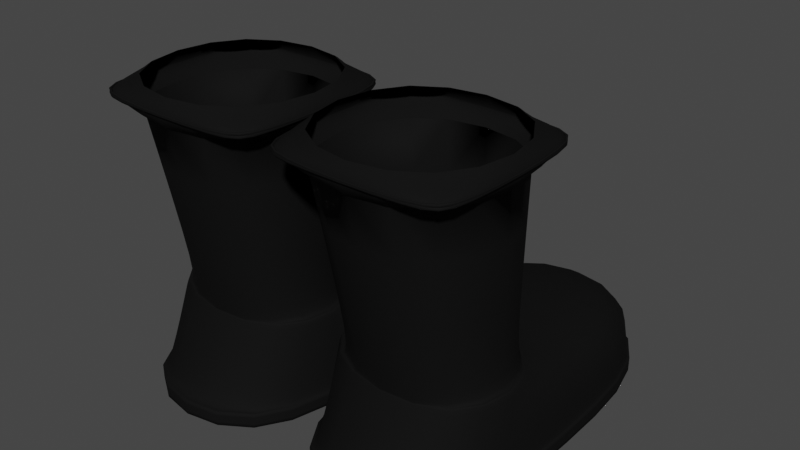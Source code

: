 # Source: shoes.blend  (saved by Blender 3.6.13; exported with 4.5.12 LTS)
import bpy
from mathutils import Matrix  # noqa: F401  (used for matrix-valued properties, if any)

bpy.ops.wm.read_factory_settings(use_empty=True)
scene = bpy.context.scene
scene.name = 'Scene'

# ---- collections
col_collection = bpy.data.collections.new('Collection'); scene.collection.children.link(col_collection)

# ---- materials (node trees are filled in below, after node groups)
mat_material_001 = bpy.data.materials.new('Material.001')
mat_material_001.use_transparent_shadow = False

# ---- material node trees
mat_material_001.use_nodes = True; mat_material_001.node_tree.nodes.clear()
_N = mat_material_001.node_tree.nodes; _L = mat_material_001.node_tree.links
n0 = _N.new('ShaderNodeBsdfPrincipled'); n0.name = 'Principled BSDF'; n0.location = (10, 300)
n0.distribution = 'GGX'
n0.subsurface_method = 'RANDOM_WALK_SKIN'
n0.inputs[0].default_value = (0.005819, 0.005819, 0.005819, 1.0)
n0.inputs[2].default_value = 0.8142
n0.inputs[3].default_value = 1.45
n0.inputs[13].default_value = 0.071
n0.inputs[27].default_value = (0.0, 0.0, 0.0, 1.0)
n0.inputs[28].default_value = 1.0
n1 = _N.new('ShaderNodeOutputMaterial'); n1.name = 'Material Output'; n1.location = (300, 300)
_L.new(n0.outputs[0], n1.inputs[0])
n1.is_active_output = True

# ---- world
world_world = bpy.data.worlds.new('World'); scene.world = world_world
world_world.use_nodes = True; world_world.node_tree.nodes.clear()
_N = world_world.node_tree.nodes; _L = world_world.node_tree.links
n0 = _N.new('ShaderNodeOutputWorld'); n0.name = 'World Output'; n0.location = (300, 300)
n1 = _N.new('ShaderNodeBackground'); n1.name = 'Background'; n1.location = (10, 300)
n1.inputs[0].default_value = (0.05088, 0.05088, 0.05088, 1.0)
_L.new(n1.outputs[0], n0.inputs[0])
n0.is_active_output = True
world_world.color = (0.05088, 0.05088, 0.05088)
world_world.use_sun_shadow = False
world_world.sun_shadow_jitter_overblur = 0.0

# ---- meshes
me_cube_001 = bpy.data.meshes.new('Cube.001')
me_cube_001.from_pydata([(-1.002, -0.926, -0.8616), (-1.002, -1.387, 1.138), (-1.002, 0.4461, -0.8616), (-1.002, 0.6126, 1.138), (0.9975, -1.093, -0.8616), (0.9975, -1.387, 1.138), (0.9975, 0.6126, -0.8616), (0.9975, 0.6126, 1.138), (-1.002, 0.6126, -1.862), (-1.002, -1.387, -1.862), (0.9975, 0.6126, -1.862), (0.9975, -1.387, -1.862), (0.9975, 2.613, -0.8616), (-1.002, 2.613, -0.8616), (0.9975, 2.613, -1.862), (-1.002, 2.613, -1.862), (-1.002, 0.6126, -1.712), (-1.002, -1.387, -1.712), (0.9975, -1.387, -1.712), (0.9975, 0.6126, -1.712), (-1.002, 2.613, -1.712), (0.9975, 2.613, -1.712), (-1.051, 0.6126, -1.862), (-1.006, -1.509, -1.862), (1.001, -1.509, -1.862), (1.046, 0.6126, -1.862), (-1.051, 0.6126, -1.712), (1.001, -1.509, -1.712), (1.001, 2.734, -1.862), (-1.006, 2.734, -1.862), (-1.006, 2.734, -1.712), (-1.006, -1.509, -1.712), (1.046, 0.6126, -1.712), (1.001, 2.734, -1.712), (-1.002, 0.4461, -0.8616), (-1.002, -0.926, -0.8616), (-1.002, -1.387, 1.138), (-1.002, 0.6126, 1.138), (0.9975, 0.6126, -0.8616), (0.9975, 0.6126, 1.138), (0.9975, -1.093, -0.8616), (0.9975, -1.387, 1.138), (-1.002, -1.387, 1.138), (-1.002, 0.6126, 1.138), (0.9975, 0.6126, 1.138), (0.9975, -1.387, 1.138), (-0.7595, 0.4461, -0.8616), (-0.7595, -0.926, -0.8616), (0.8559, 0.6126, -0.8616), (0.8559, -1.093, -0.8616), (-1.002, 0.6126, 1.138), (0.9975, 0.6126, 1.138), (0.9975, -1.387, 1.138), (-1.002, -1.387, 1.138), (-1.002, 0.6126, 1.442), (0.9975, 0.6126, 1.442), (0.9975, -1.387, 1.442), (-1.002, -1.387, 1.442), (-1.002, -1.143, 1.383), (-0.7578, -1.387, 1.383), (-1.002, -1.387, 1.138), (-1.002, 0.6126, 1.138), (-0.7578, 0.6126, 1.383), (-1.002, 0.3679, 1.383), (0.7528, 0.6126, 1.383), (0.9975, 0.6126, 1.138), (0.9975, 0.3679, 1.383), (0.9975, -1.143, 1.383), (0.9975, -1.387, 1.138), (0.7528, -1.387, 1.383), (-1.002, -1.143, 1.197), (-1.002, -1.387, 1.442), (-0.7578, -1.387, 1.197), (-1.002, 0.3679, 1.197), (-0.7578, 0.6126, 1.197), (-1.002, 0.6126, 1.442), (0.7528, 0.6126, 1.197), (0.9975, 0.3679, 1.197), (0.9975, 0.6126, 1.442), (0.9975, -1.143, 1.197), (0.7528, -1.387, 1.197), (0.9975, -1.387, 1.442)], [], [(47, 42, 37, 46), (46, 37, 39, 48), (48, 39, 41, 49), (49, 41, 42, 47), (14, 15, 29, 28), (8, 10, 11, 9), (19, 18, 27, 32), (11, 10, 25, 24), (16, 34, 13, 20), (21, 19, 32, 33), (18, 17, 31, 27), (34, 38, 12, 13), (10, 8, 15, 14), (38, 19, 21, 12), (13, 12, 21, 20), (10, 14, 28, 25), (40, 35, 17, 18), (38, 40, 18, 19), (35, 34, 16, 17), (31, 26, 22, 23), (32, 27, 24, 25), (27, 31, 23, 24), (30, 33, 28, 29), (32, 25, 28, 33), (22, 26, 30, 29), (20, 21, 33, 30), (15, 8, 22, 29), (9, 11, 24, 23), (17, 16, 26, 31), (8, 9, 23, 22), (16, 20, 30, 26), (0, 2, 34, 35), (43, 36, 1, 3), (2, 6, 38, 34), (44, 43, 3, 7), (6, 4, 40, 38), (45, 44, 7, 5), (4, 0, 35, 40), (36, 45, 5, 1), (37, 42, 36, 43), (39, 37, 43, 44), (41, 39, 44, 45), (42, 41, 45, 36), (47, 46, 2, 0), (46, 48, 6, 2), (48, 49, 4, 6), (49, 47, 0, 4), (39, 41, 52, 51), (42, 37, 50, 53), (41, 42, 53, 52), (37, 39, 51, 50), (56, 55, 78, 81), (50, 51, 65, 61), (55, 54, 75, 78), (66, 67, 79, 77), (51, 52, 68, 65), (54, 57, 71, 75), (52, 53, 60, 68), (53, 50, 61, 60), (69, 59, 72, 80), (62, 64, 76, 74), (57, 56, 81, 71), (58, 59, 60), (61, 62, 63), (64, 65, 66), (67, 68, 69), (70, 71, 72), (73, 74, 75), (76, 77, 78), (79, 80, 81), (60, 61, 63, 58), (61, 65, 64, 62), (65, 68, 67, 66), (68, 60, 59, 69), (70, 73, 75, 71), (74, 76, 78, 75), (77, 79, 81, 78), (80, 72, 71, 81), (73, 63, 62, 74), (66, 77, 76, 64), (69, 80, 79, 67), (72, 59, 58, 70), (58, 63, 73, 70)])
me_cube_001.polygons.foreach_set('use_smooth', [True] * 83)
_k = {(16, 20): 1.0, (22, 23): 1.0, (24, 25): 1.0, (23, 24): 1.0, (28, 29): 1.0, (22, 29): 1.0, (25, 28): 1.0, (32, 33): 1.0, (30, 33): 1.0, (27, 31): 1.0, (27, 32): 1.0, (26, 31): 1.0}
me_cube_001.attributes.new('crease_edge', 'FLOAT', 'EDGE').data.foreach_set('value', [_k.get((min(e.vertices), max(e.vertices)), 0.0) for e in me_cube_001.edges])
_uv = me_cube_001.uv_layers.new(name='UVMap')
_uv.uv.foreach_set('vector', [0.375, 0.0, 0.625, 0.0, 0.625, 0.25, 0.375, 0.25, 0.375, 0.25, 0.625, 0.25, 0.625, 0.5, 0.375, 0.5, 0.375, 0.5, 0.625, 0.5, 0.625, 0.75, 0.375, 0.75, 0.375, 0.75, 0.625, 0.75, 0.625, 1.0, 0.375, 1.0, 0.375, 0.5, 0.125, 0.5, 0.125, 0.5, 0.375, 0.5, 0.125, 0.5, 0.375, 0.5, 0.375, 0.75, 0.125, 0.75, 0.375, 0.5, 0.375, 0.75, 0.375, 0.75, 0.375, 0.5, 0.375, 0.75, 0.375, 0.5, 0.375, 0.5, 0.375, 0.75, 0.375, 0.25, 0.375, 0.25, 0.375, 0.25, 0.375, 0.25, 0.375, 0.5, 0.375, 0.5, 0.375, 0.5, 0.375, 0.5, 0.375, 0.75, 0.375, 1.0, 0.375, 1.0, 0.375, 0.75, 0.375, 0.25, 0.375, 0.5, 0.375, 0.5, 0.375, 0.25, 0.375, 0.5, 0.125, 0.5, 0.125, 0.5, 0.375, 0.5, 0.375, 0.5, 0.375, 0.5, 0.375, 0.5, 0.375, 0.5, 0.375, 0.25, 0.375, 0.5, 0.375, 0.5, 0.375, 0.25, 0.375, 0.5, 0.375, 0.5, 0.375, 0.5, 0.375, 0.5, 0.375, 0.75, 0.375, 1.0, 0.375, 1.0, 0.375, 0.75, 0.375, 0.5, 0.375, 0.75, 0.375, 0.75, 0.375, 0.5, 0.375, 0.0, 0.375, 0.25, 0.375, 0.25, 0.375, 0.0, 0.375, 0.0, 0.375, 0.25, 0.375, 0.25, 0.375, 0.0, 0.375, 0.5, 0.375, 0.75, 0.375, 0.75, 0.375, 0.5, 0.375, 0.75, 0.375, 1.0, 0.375, 1.0, 0.375, 0.75, 0.375, 0.25, 0.375, 0.5, 0.375, 0.5, 0.375, 0.25, 0.375, 0.5, 0.375, 0.5, 0.375, 0.5, 0.375, 0.5, 0.375, 0.25, 0.375, 0.25, 0.375, 0.25, 0.375, 0.25, 0.375, 0.25, 0.375, 0.5, 0.375, 0.5, 0.375, 0.25, 0.125, 0.5, 0.125, 0.5, 0.125, 0.5, 0.125, 0.5, 0.125, 0.75, 0.375, 0.75, 0.375, 0.75, 0.125, 0.75, 0.375, 0.0, 0.375, 0.25, 0.375, 0.25, 0.375, 0.0, 0.125, 0.5, 0.125, 0.75, 0.125, 0.75, 0.125, 0.5, 0.375, 0.25, 0.375, 0.25, 0.375, 0.25, 0.375, 0.25, 0.375, 0.0, 0.375, 0.25, 0.375, 0.25, 0.375, 0.0, 0.625, 0.25, 0.625, 0.0, 0.625, 0.0, 0.625, 0.25, 0.375, 0.25, 0.375, 0.5, 0.375, 0.5, 0.375, 0.25, 0.625, 0.5, 0.625, 0.25, 0.625, 0.25, 0.625, 0.5, 0.375, 0.5, 0.375, 0.75, 0.375, 0.75, 0.375, 0.5, 0.625, 0.75, 0.625, 0.5, 0.625, 0.5, 0.625, 0.75, 0.375, 0.75, 0.375, 1.0, 0.375, 1.0, 0.375, 0.75, 0.625, 1.0, 0.625, 0.75, 0.625, 0.75, 0.625, 1.0, 0.625, 0.25, 0.625, 0.0, 0.625, 0.0, 0.625, 0.25, 0.625, 0.5, 0.625, 0.25, 0.625, 0.25, 0.625, 0.5, 0.625, 0.75, 0.625, 0.5, 0.625, 0.5, 0.625, 0.75, 0.625, 1.0, 0.625, 0.75, 0.625, 0.75, 0.625, 1.0, 0.375, 0.0, 0.375, 0.25, 0.375, 0.25, 0.375, 0.0, 0.375, 0.25, 0.375, 0.5, 0.375, 0.5, 0.375, 0.25, 0.375, 0.5, 0.375, 0.75, 0.375, 0.75, 0.375, 0.5, 0.375, 0.75, 0.375, 1.0, 0.375, 1.0, 0.375, 0.75, 0.625, 0.5, 0.625, 0.75, 0.625, 0.75, 0.625, 0.5, 0.625, 0.0, 0.625, 0.25, 0.625, 0.25, 0.625, 0.0, 0.625, 0.75, 0.625, 1.0, 0.625, 1.0, 0.625, 0.75, 0.625, 0.25, 0.625, 0.5, 0.625, 0.5, 0.625, 0.25, 0.0, 0.0, 0.0, 0.0, 0.0, 0.0, 0.0, 0.0, 0.625, 0.25, 0.625, 0.5, 0.625, 0.5, 0.625, 0.25, 0.0, 0.0, 0.0, 0.0, 0.0, 0.0, 0.0, 0.0, 0.625, 0.5306, 0.625, 0.7194, 0.625, 0.7194, 0.625, 0.5306, 0.625, 0.5, 0.625, 0.75, 0.625, 0.75, 0.625, 0.5, 0.0, 0.0, 0.0, 0.0, 0.0, 0.0, 0.0, 0.0, 0.625, 0.75, 0.625, 1.0, 0.625, 1.0, 0.625, 0.75, 0.625, 0.0, 0.625, 0.25, 0.625, 0.25, 0.625, 0.0, 0.625, 0.7806, 0.625, 0.9694, 0.625, 0.9694, 0.625, 0.7806, 0.625, 0.2806, 0.625, 0.4694, 0.625, 0.4694, 0.625, 0.2806, 0.0, 0.0, 0.0, 0.0, 0.0, 0.0, 0.0, 0.0, 0.625, 0.03059, 0.625, 0.0, 0.625, 0.0, 0.625, 0.25, 0.625, 0.2806, 0.625, 0.2194, 0.625, 0.4694, 0.625, 0.5, 0.625, 0.5306, 0.625, 0.7194, 0.625, 0.75, 0.625, 0.7806, 0.625, 0.03059, 0.625, 0.0, 0.625, 0.0, 0.625, 0.2194, 0.625, 0.25, 0.625, 0.25, 0.625, 0.4694, 0.625, 0.5, 0.625, 0.5, 0.625, 0.75, 0.625, 0.7806, 0.625, 0.75, 0.625, 0.0, 0.625, 0.25, 0.625, 0.2194, 0.625, 0.03059, 0.625, 0.25, 0.625, 0.5, 0.625, 0.4694, 0.625, 0.2806, 0.625, 0.5, 0.625, 0.75, 0.625, 0.7194, 0.625, 0.5306, 0.625, 0.75, 0.625, 1.0, 0.625, 0.9694, 0.625, 0.7806, 0.0, 0.0, 0.0, 0.0, 0.0, 0.0, 0.0, 0.0, 0.0, 0.0, 0.0, 0.0, 0.0, 0.0, 0.0, 0.0, 0.0, 0.0, 0.0, 0.0, 0.0, 0.0, 0.0, 0.0, 0.0, 0.0, 0.0, 0.0, 0.0, 0.0, 0.0, 0.0, 0.625, 0.2194, 0.625, 0.2194, 0.625, 0.2806, 0.625, 0.2806, 0.625, 0.5306, 0.625, 0.5306, 0.625, 0.4694, 0.625, 0.4694, 0.625, 0.7806, 0.625, 0.7806, 0.625, 0.7194, 0.625, 0.7194, 0.625, 0.0, 0.625, 0.0, 0.625, 0.03059, 0.625, 0.03059, 0.625, 0.03059, 0.625, 0.2194, 0.625, 0.2194, 0.625, 0.03059])
me_cube_001.materials.append(mat_material_001)
me_cube_001.update()
me_cube_001.normals_split_custom_set([tuple(v) for v in zip(*[iter([-0.3892, -0.3423, 0.8552, -0.685, -0.697, -0.2119, -0.7249, 0.6795, -0.1133, -0.3465, 0.3385, 0.8748, -0.3465, 0.3385, 0.8748, -0.7249, 0.6795, -0.1133, 0.7049, 0.7045, -0.08237, 0.3012, 0.3308, 0.8944, 0.3012, 0.3308, 0.8944, 0.7049, 0.7045, -0.08237, 0.6647, -0.7234, -0.187, 0.3431, -0.3403, 0.8755, 0.3431, -0.3403, 0.8755, 0.6647, -0.7234, -0.187, -0.685, -0.697, -0.2119, -0.3892, -0.3423, 0.8552, -0.2669, 0.9153, 0.3016, -0.9228, 0.2397, 0.3016, 0.7583, -0.3992, 0.5154, -0.3334, -0.6358, 0.6962, -0.8881, 0.0, 0.4596, 0.0, 0.8881, 0.4596, 0.0, 0.0, -1.0, 0.0, 0.0, -1.0, -0.4161, 0.8086, -0.4161, 0.2079, -0.2532, 0.9448, 0.5706, -0.5829, 0.5785, 0.4718, 0.0, -0.8817, 0.0, 0.0, -1.0, 0.0, 0.8881, 0.4596, -0.2028, 0.9542, 0.2201, 0.5706, -0.5829, -0.5785, -0.1369, 0.2162, -0.9667, -0.5604, 0.06258, 0.8258, -0.5805, 0.5397, 0.6097, -0.1105, 0.4058, -0.9072, -0.5115, -0.8068, -0.2957, -0.4161, 0.8086, -0.4161, 0.4718, 0.0, -0.8817, -0.9586, 0.09922, 0.2671, 0.2079, -0.2532, 0.9448, -0.2004, -0.2537, 0.9463, -0.5706, -0.5829, 0.5785, 0.5706, -0.5829, 0.5785, -0.5604, 0.06258, 0.8258, 0.5469, 0.06276, 0.8348, 0.5805, 0.5397, 0.6097, -0.5805, 0.5397, 0.6097, 0.0, 0.8881, 0.4596, -0.8881, 0.0, 0.4596, -0.9228, 0.2397, 0.3016, -0.2669, 0.9153, 0.3016, 0.5469, 0.06276, 0.8348, -0.4161, 0.8086, -0.4161, -0.5115, -0.8068, -0.2957, 0.5805, 0.5397, 0.6097, -0.5805, 0.5397, 0.6097, 0.5805, 0.5397, 0.6097, -0.5115, -0.8068, -0.2957, -0.1105, 0.4058, -0.9072, 0.0, 0.8881, 0.4596, -0.2669, 0.9153, 0.3016, -0.3334, -0.6358, 0.6962, -0.2028, 0.9542, 0.2201, 0.4134, -0.3271, 0.8498, -0.468, -0.3077, 0.8284, -0.2004, -0.2537, 0.9463, 0.2079, -0.2532, 0.9448, 0.5469, 0.06276, 0.8348, 0.4134, -0.3271, 0.8498, 0.2079, -0.2532, 0.9448, -0.4161, 0.8086, -0.4161, -0.468, -0.3077, 0.8284, -0.5604, 0.06258, 0.8258, -0.1369, 0.2162, -0.9667, -0.2004, -0.2537, 0.9463, -0.5706, -0.5829, 0.5785, 0.8753, 0.0, 0.4835, 0.2028, 0.9542, 0.2201, -0.5706, -0.5829, -0.5785, 0.4718, 0.0, -0.8817, 0.5706, -0.5829, 0.5785, 0.5706, -0.5829, -0.5785, -0.2028, 0.9542, 0.2201, 0.5706, -0.5829, 0.5785, -0.5706, -0.5829, 0.5785, -0.5706, -0.5829, -0.5785, 0.5706, -0.5829, -0.5785, -0.5829, -0.5767, -0.5724, -0.9586, 0.09922, 0.2671, -0.3334, -0.6358, 0.6962, 0.7583, -0.3992, 0.5154, 0.4718, 0.0, -0.8817, -0.2028, 0.9542, 0.2201, -0.3334, -0.6358, 0.6962, -0.9586, 0.09922, 0.2671, 0.2028, 0.9542, 0.2201, 0.8753, 0.0, 0.4835, -0.5829, -0.5767, -0.5724, 0.7583, -0.3992, 0.5154, -0.1105, 0.4058, -0.9072, -0.5115, -0.8068, -0.2957, -0.9586, 0.09922, 0.2671, -0.5829, -0.5767, -0.5724, -0.9228, 0.2397, 0.3016, -0.8881, 0.0, 0.4596, 0.2028, 0.9542, 0.2201, 0.7583, -0.3992, 0.5154, 0.0, 0.0, -1.0, 0.0, 0.0, -1.0, 0.5706, -0.5829, -0.5785, -0.5706, -0.5829, -0.5785, -0.2004, -0.2537, 0.9463, -0.1369, 0.2162, -0.9667, 0.8753, 0.0, 0.4835, -0.5706, -0.5829, 0.5785, -0.8881, 0.0, 0.4596, 0.0, 0.0, -1.0, -0.5706, -0.5829, -0.5785, 0.2028, 0.9542, 0.2201, -0.1369, 0.2162, -0.9667, -0.1105, 0.4058, -0.9072, -0.5829, -0.5767, -0.5724, 0.8753, 0.0, 0.4835, 0.0, 0.0, 1.0, 0.0, 0.0, 1.0, -0.5604, 0.06258, 0.8258, -0.468, -0.3077, 0.8284, 0.0, 0.0, 1.0, 0.0, 0.0, 1.0, 0.0, 0.0, 1.0, 0.0, 0.0, 1.0, 0.0, 0.0, 1.0, 0.0, 0.0, 1.0, 0.5469, 0.06276, 0.8348, -0.5604, 0.06258, 0.8258, 0.0, 0.0, 1.0, 0.0, 0.0, 1.0, 0.0, 0.0, 1.0, 0.0, 0.0, 1.0, 0.0, 0.0, 1.0, 0.0, 0.0, 1.0, 0.4134, -0.3271, 0.8498, 0.5469, 0.06276, 0.8348, 0.0, 0.0, 1.0, 0.0, 0.0, 1.0, 0.0, 0.0, 1.0, 0.0, 0.0, 1.0, 0.0, 0.0, 1.0, 0.0, 0.0, 1.0, -0.468, -0.3077, 0.8284, 0.4134, -0.3271, 0.8498, 0.0, 0.0, 1.0, 0.0, 0.0, 1.0, 0.0, 0.0, 1.0, 0.0, 0.0, 1.0, 0.0, 0.0, 1.0, 0.0, 0.0, 1.0, 0.0, 0.0, 1.0, 0.0, 0.0, 1.0, 0.0, 0.0, 1.0, 0.0, 0.0, 1.0, 0.0, 0.0, 1.0, 0.0, 0.0, 1.0, 0.0, 0.0, 1.0, 0.0, 0.0, 1.0, 0.0, 0.0, 1.0, 0.0, 0.0, 1.0, 0.0, 0.0, 1.0, 0.0, 0.0, 1.0, 0.0, 0.0, 1.0, 0.0, 0.0, 1.0, -0.3892, -0.3423, 0.8552, -0.3465, 0.3385, 0.8748, 0.0, 0.0, 1.0, 0.0, 0.0, 1.0, -0.3465, 0.3385, 0.8748, 0.3012, 0.3308, 0.8944, 0.0, 0.0, 1.0, 0.0, 0.0, 1.0, 0.3012, 0.3308, 0.8944, 0.3431, -0.3403, 0.8755, 0.0, 0.0, 1.0, 0.0, 0.0, 1.0, 0.3431, -0.3403, 0.8755, -0.3892, -0.3423, 0.8552, 0.0, 0.0, 1.0, 0.0, 0.0, 1.0, 0.0, 0.0, 1.0, 0.0, 0.0, 1.0, 0.0, 0.0, 1.0, 0.0, 0.0, 1.0, 0.0, 0.0, 1.0, 0.0, 0.0, 1.0, 0.0, 0.0, 1.0, 0.0, 0.0, 1.0, 0.0, 0.0, 1.0, 0.0, 0.0, 1.0, 0.0, 0.0, 1.0, 0.0, 0.0, 1.0, 0.0, 0.0, 1.0, 0.0, 0.0, 1.0, 0.0, 0.0, 1.0, 0.0, 0.0, 1.0, 0.0, 0.0, 1.0, 0.0, 0.0, 1.0, -0.3286, -0.3286, 0.8855, -0.3286, 0.3286, 0.8855, 0.0, 0.0, 1.0, 0.0, 0.0, 1.0, -0.4331, -0.4331, 0.7905, 0.4331, -0.4331, 0.7905, 0.0, 0.0, 1.0, 0.0, 0.0, 1.0, 0.3286, -0.3286, 0.8855, -0.3286, -0.3286, 0.8855, -0.3338, 0.6051, -0.7228, -0.3338, -0.6051, -0.7228, -0.3338, -0.6051, 0.7228, -0.3338, 0.6051, 0.7228, 0.0, 0.0, 1.0, 0.0, 0.0, 1.0, -0.4331, 0.4331, 0.7905, -0.4331, -0.4331, 0.7905, 0.0, 0.0, 1.0, 0.0, 0.0, 1.0, 0.3286, 0.3286, 0.8855, 0.3286, -0.3286, 0.8855, 0.0, 0.0, 1.0, 0.0, 0.0, 1.0, 0.4331, 0.4331, 0.7905, -0.4331, 0.4331, 0.7905, 0.0, 0.0, 1.0, 0.0, 0.0, 1.0, 0.4331, -0.4331, 0.7905, 0.4331, 0.4331, 0.7905, 0.6051, 0.3338, -0.7228, -0.6051, 0.3338, -0.7228, -0.6051, 0.3338, 0.7228, 0.6051, 0.3338, 0.7228, -0.6051, -0.3338, -0.7228, 0.6051, -0.3338, -0.7228, 0.6051, -0.3338, 0.7228, -0.6051, -0.3338, 0.7228, 0.0, 0.0, 1.0, 0.0, 0.0, 1.0, -0.3286, 0.3286, 0.8855, 0.3286, 0.3286, 0.8855, 0.3338, -0.6051, -0.7228, -0.6051, 0.3338, -0.7228, 0.4331, 0.4331, 0.7905, 0.4331, -0.4331, 0.7905, -0.6051, -0.3338, -0.7228, 0.3338, 0.6051, -0.7228, 0.6051, -0.3338, -0.7228, -0.4331, -0.4331, 0.7905, -0.3338, 0.6051, -0.7228, -0.3338, -0.6051, -0.7228, -0.4331, 0.4331, 0.7905, 0.6051, 0.3338, -0.7228, 0.3338, -0.6051, 0.7228, 0.3286, 0.3286, 0.8855, -0.6051, 0.3338, 0.7228, 0.3338, 0.6051, 0.7228, -0.6051, -0.3338, 0.7228, 0.3286, -0.3286, 0.8855, 0.6051, -0.3338, 0.7228, -0.3338, 0.6051, 0.7228, -0.3286, -0.3286, 0.8855, -0.3338, -0.6051, 0.7228, 0.6051, 0.3338, 0.7228, -0.3286, 0.3286, 0.8855, 0.4331, 0.4331, 0.7905, 0.4331, -0.4331, 0.7905, 0.3338, 0.6051, -0.7228, 0.3338, -0.6051, -0.7228, 0.4331, -0.4331, 0.7905, -0.4331, -0.4331, 0.7905, 0.6051, -0.3338, -0.7228, -0.6051, -0.3338, -0.7228, -0.4331, -0.4331, 0.7905, -0.4331, 0.4331, 0.7905, -0.3338, -0.6051, -0.7228, -0.3338, 0.6051, -0.7228, -0.4331, 0.4331, 0.7905, 0.4331, 0.4331, 0.7905, -0.6051, 0.3338, -0.7228, 0.6051, 0.3338, -0.7228, 0.3338, -0.6051, 0.7228, 0.3338, 0.6051, 0.7228, 0.3286, -0.3286, 0.8855, 0.3286, 0.3286, 0.8855, -0.6051, -0.3338, 0.7228, 0.6051, -0.3338, 0.7228, -0.3286, -0.3286, 0.8855, 0.3286, -0.3286, 0.8855, -0.3338, 0.6051, 0.7228, -0.3338, -0.6051, 0.7228, -0.3286, 0.3286, 0.8855, -0.3286, -0.3286, 0.8855, 0.6051, 0.3338, 0.7228, -0.6051, 0.3338, 0.7228, 0.3286, 0.3286, 0.8855, -0.3286, 0.3286, 0.8855, 0.3338, 0.6051, 0.7228, 0.3338, 0.6051, -0.7228, -0.6051, -0.3338, -0.7228, -0.6051, -0.3338, 0.7228, -0.3338, 0.6051, -0.7228, -0.3338, 0.6051, 0.7228, 0.6051, -0.3338, 0.7228, 0.6051, -0.3338, -0.7228, 0.6051, 0.3338, -0.7228, 0.6051, 0.3338, 0.7228, -0.3338, -0.6051, 0.7228, -0.3338, -0.6051, -0.7228, -0.6051, 0.3338, 0.7228, -0.6051, 0.3338, -0.7228, 0.3338, -0.6051, -0.7228, 0.3338, -0.6051, 0.7228, 0.3338, -0.6051, -0.7228, 0.3338, 0.6051, -0.7228, 0.3338, 0.6051, 0.7228, 0.3338, -0.6051, 0.7228])] * 3)])
me_cube_002 = bpy.data.meshes.new('Cube.002')
me_cube_002.from_pydata([(-1.002, -0.926, -0.8616), (-1.002, -1.387, 1.138), (-1.002, 0.4461, -0.8616), (-1.002, 0.6126, 1.138), (0.9975, -1.093, -0.8616), (0.9975, -1.387, 1.138), (0.9975, 0.6126, -0.8616), (0.9975, 0.6126, 1.138), (-1.002, 0.6126, -1.862), (-1.002, -1.387, -1.862), (0.9975, 0.6126, -1.862), (0.9975, -1.387, -1.862), (0.9975, 2.613, -0.8616), (-1.002, 2.613, -0.8616), (0.9975, 2.613, -1.862), (-1.002, 2.613, -1.862), (-1.002, 0.6126, -1.712), (-1.002, -1.387, -1.712), (0.9975, -1.387, -1.712), (0.9975, 0.6126, -1.712), (-1.002, 2.613, -1.712), (0.9975, 2.613, -1.712), (-1.051, 0.6126, -1.862), (-1.006, -1.509, -1.862), (1.001, -1.509, -1.862), (1.046, 0.6126, -1.862), (-1.051, 0.6126, -1.712), (1.001, -1.509, -1.712), (1.001, 2.734, -1.862), (-1.006, 2.734, -1.862), (-1.006, 2.734, -1.712), (-1.006, -1.509, -1.712), (1.046, 0.6126, -1.712), (1.001, 2.734, -1.712), (-1.002, 0.4461, -0.8616), (-1.002, -0.926, -0.8616), (-1.002, -1.387, 1.138), (-1.002, 0.6126, 1.138), (0.9975, 0.6126, -0.8616), (0.9975, 0.6126, 1.138), (0.9975, -1.093, -0.8616), (0.9975, -1.387, 1.138), (-1.002, -1.387, 1.138), (-1.002, 0.6126, 1.138), (0.9975, 0.6126, 1.138), (0.9975, -1.387, 1.138), (-0.7595, 0.4461, -0.8616), (-0.7595, -0.926, -0.8616), (0.8559, 0.6126, -0.8616), (0.8559, -1.093, -0.8616), (-1.002, 0.6126, 1.138), (0.9975, 0.6126, 1.138), (0.9975, -1.387, 1.138), (-1.002, -1.387, 1.138), (-1.002, 0.6126, 1.442), (0.9975, 0.6126, 1.442), (0.9975, -1.387, 1.442), (-1.002, -1.387, 1.442), (-1.002, -1.143, 1.383), (-0.7578, -1.387, 1.383), (-1.002, -1.387, 1.138), (-1.002, 0.6126, 1.138), (-0.7578, 0.6126, 1.383), (-1.002, 0.3679, 1.383), (0.7528, 0.6126, 1.383), (0.9975, 0.6126, 1.138), (0.9975, 0.3679, 1.383), (0.9975, -1.143, 1.383), (0.9975, -1.387, 1.138), (0.7528, -1.387, 1.383), (-1.002, -1.143, 1.197), (-1.002, -1.387, 1.442), (-0.7578, -1.387, 1.197), (-1.002, 0.3679, 1.197), (-0.7578, 0.6126, 1.197), (-1.002, 0.6126, 1.442), (0.7528, 0.6126, 1.197), (0.9975, 0.3679, 1.197), (0.9975, 0.6126, 1.442), (0.9975, -1.143, 1.197), (0.7528, -1.387, 1.197), (0.9975, -1.387, 1.442)], [], [(47, 42, 37, 46), (46, 37, 39, 48), (48, 39, 41, 49), (49, 41, 42, 47), (14, 15, 29, 28), (8, 10, 11, 9), (19, 18, 27, 32), (11, 10, 25, 24), (16, 34, 13, 20), (21, 19, 32, 33), (18, 17, 31, 27), (34, 38, 12, 13), (10, 8, 15, 14), (38, 19, 21, 12), (13, 12, 21, 20), (10, 14, 28, 25), (40, 35, 17, 18), (38, 40, 18, 19), (35, 34, 16, 17), (31, 26, 22, 23), (32, 27, 24, 25), (27, 31, 23, 24), (30, 33, 28, 29), (32, 25, 28, 33), (22, 26, 30, 29), (20, 21, 33, 30), (15, 8, 22, 29), (9, 11, 24, 23), (17, 16, 26, 31), (8, 9, 23, 22), (16, 20, 30, 26), (0, 2, 34, 35), (43, 36, 1, 3), (2, 6, 38, 34), (44, 43, 3, 7), (6, 4, 40, 38), (45, 44, 7, 5), (4, 0, 35, 40), (36, 45, 5, 1), (37, 42, 36, 43), (39, 37, 43, 44), (41, 39, 44, 45), (42, 41, 45, 36), (47, 46, 2, 0), (46, 48, 6, 2), (48, 49, 4, 6), (49, 47, 0, 4), (39, 41, 52, 51), (42, 37, 50, 53), (41, 42, 53, 52), (37, 39, 51, 50), (56, 55, 78, 81), (50, 51, 65, 61), (55, 54, 75, 78), (66, 67, 79, 77), (51, 52, 68, 65), (54, 57, 71, 75), (52, 53, 60, 68), (53, 50, 61, 60), (69, 59, 72, 80), (62, 64, 76, 74), (57, 56, 81, 71), (58, 59, 60), (61, 62, 63), (64, 65, 66), (67, 68, 69), (70, 71, 72), (73, 74, 75), (76, 77, 78), (79, 80, 81), (60, 61, 63, 58), (61, 65, 64, 62), (65, 68, 67, 66), (68, 60, 59, 69), (70, 73, 75, 71), (74, 76, 78, 75), (77, 79, 81, 78), (80, 72, 71, 81), (73, 63, 62, 74), (66, 77, 76, 64), (69, 80, 79, 67), (72, 59, 58, 70), (58, 63, 73, 70)])
me_cube_002.polygons.foreach_set('use_smooth', [True] * 83)
_k = {(16, 20): 1.0, (22, 23): 1.0, (24, 25): 1.0, (23, 24): 1.0, (28, 29): 1.0, (22, 29): 1.0, (25, 28): 1.0, (32, 33): 1.0, (30, 33): 1.0, (27, 31): 1.0, (27, 32): 1.0, (26, 31): 1.0}
me_cube_002.attributes.new('crease_edge', 'FLOAT', 'EDGE').data.foreach_set('value', [_k.get((min(e.vertices), max(e.vertices)), 0.0) for e in me_cube_002.edges])
_uv = me_cube_002.uv_layers.new(name='UVMap')
_uv.uv.foreach_set('vector', [0.375, 0.0, 0.625, 0.0, 0.625, 0.25, 0.375, 0.25, 0.375, 0.25, 0.625, 0.25, 0.625, 0.5, 0.375, 0.5, 0.375, 0.5, 0.625, 0.5, 0.625, 0.75, 0.375, 0.75, 0.375, 0.75, 0.625, 0.75, 0.625, 1.0, 0.375, 1.0, 0.375, 0.5, 0.125, 0.5, 0.125, 0.5, 0.375, 0.5, 0.125, 0.5, 0.375, 0.5, 0.375, 0.75, 0.125, 0.75, 0.375, 0.5, 0.375, 0.75, 0.375, 0.75, 0.375, 0.5, 0.375, 0.75, 0.375, 0.5, 0.375, 0.5, 0.375, 0.75, 0.375, 0.25, 0.375, 0.25, 0.375, 0.25, 0.375, 0.25, 0.375, 0.5, 0.375, 0.5, 0.375, 0.5, 0.375, 0.5, 0.375, 0.75, 0.375, 1.0, 0.375, 1.0, 0.375, 0.75, 0.375, 0.25, 0.375, 0.5, 0.375, 0.5, 0.375, 0.25, 0.375, 0.5, 0.125, 0.5, 0.125, 0.5, 0.375, 0.5, 0.375, 0.5, 0.375, 0.5, 0.375, 0.5, 0.375, 0.5, 0.375, 0.25, 0.375, 0.5, 0.375, 0.5, 0.375, 0.25, 0.375, 0.5, 0.375, 0.5, 0.375, 0.5, 0.375, 0.5, 0.375, 0.75, 0.375, 1.0, 0.375, 1.0, 0.375, 0.75, 0.375, 0.5, 0.375, 0.75, 0.375, 0.75, 0.375, 0.5, 0.375, 0.0, 0.375, 0.25, 0.375, 0.25, 0.375, 0.0, 0.375, 0.0, 0.375, 0.25, 0.375, 0.25, 0.375, 0.0, 0.375, 0.5, 0.375, 0.75, 0.375, 0.75, 0.375, 0.5, 0.375, 0.75, 0.375, 1.0, 0.375, 1.0, 0.375, 0.75, 0.375, 0.25, 0.375, 0.5, 0.375, 0.5, 0.375, 0.25, 0.375, 0.5, 0.375, 0.5, 0.375, 0.5, 0.375, 0.5, 0.375, 0.25, 0.375, 0.25, 0.375, 0.25, 0.375, 0.25, 0.375, 0.25, 0.375, 0.5, 0.375, 0.5, 0.375, 0.25, 0.125, 0.5, 0.125, 0.5, 0.125, 0.5, 0.125, 0.5, 0.125, 0.75, 0.375, 0.75, 0.375, 0.75, 0.125, 0.75, 0.375, 0.0, 0.375, 0.25, 0.375, 0.25, 0.375, 0.0, 0.125, 0.5, 0.125, 0.75, 0.125, 0.75, 0.125, 0.5, 0.375, 0.25, 0.375, 0.25, 0.375, 0.25, 0.375, 0.25, 0.375, 0.0, 0.375, 0.25, 0.375, 0.25, 0.375, 0.0, 0.625, 0.25, 0.625, 0.0, 0.625, 0.0, 0.625, 0.25, 0.375, 0.25, 0.375, 0.5, 0.375, 0.5, 0.375, 0.25, 0.625, 0.5, 0.625, 0.25, 0.625, 0.25, 0.625, 0.5, 0.375, 0.5, 0.375, 0.75, 0.375, 0.75, 0.375, 0.5, 0.625, 0.75, 0.625, 0.5, 0.625, 0.5, 0.625, 0.75, 0.375, 0.75, 0.375, 1.0, 0.375, 1.0, 0.375, 0.75, 0.625, 1.0, 0.625, 0.75, 0.625, 0.75, 0.625, 1.0, 0.625, 0.25, 0.625, 0.0, 0.625, 0.0, 0.625, 0.25, 0.625, 0.5, 0.625, 0.25, 0.625, 0.25, 0.625, 0.5, 0.625, 0.75, 0.625, 0.5, 0.625, 0.5, 0.625, 0.75, 0.625, 1.0, 0.625, 0.75, 0.625, 0.75, 0.625, 1.0, 0.375, 0.0, 0.375, 0.25, 0.375, 0.25, 0.375, 0.0, 0.375, 0.25, 0.375, 0.5, 0.375, 0.5, 0.375, 0.25, 0.375, 0.5, 0.375, 0.75, 0.375, 0.75, 0.375, 0.5, 0.375, 0.75, 0.375, 1.0, 0.375, 1.0, 0.375, 0.75, 0.625, 0.5, 0.625, 0.75, 0.625, 0.75, 0.625, 0.5, 0.625, 0.0, 0.625, 0.25, 0.625, 0.25, 0.625, 0.0, 0.625, 0.75, 0.625, 1.0, 0.625, 1.0, 0.625, 0.75, 0.625, 0.25, 0.625, 0.5, 0.625, 0.5, 0.625, 0.25, 0.0, 0.0, 0.0, 0.0, 0.0, 0.0, 0.0, 0.0, 0.625, 0.25, 0.625, 0.5, 0.625, 0.5, 0.625, 0.25, 0.0, 0.0, 0.0, 0.0, 0.0, 0.0, 0.0, 0.0, 0.625, 0.5306, 0.625, 0.7194, 0.625, 0.7194, 0.625, 0.5306, 0.625, 0.5, 0.625, 0.75, 0.625, 0.75, 0.625, 0.5, 0.0, 0.0, 0.0, 0.0, 0.0, 0.0, 0.0, 0.0, 0.625, 0.75, 0.625, 1.0, 0.625, 1.0, 0.625, 0.75, 0.625, 0.0, 0.625, 0.25, 0.625, 0.25, 0.625, 0.0, 0.625, 0.7806, 0.625, 0.9694, 0.625, 0.9694, 0.625, 0.7806, 0.625, 0.2806, 0.625, 0.4694, 0.625, 0.4694, 0.625, 0.2806, 0.0, 0.0, 0.0, 0.0, 0.0, 0.0, 0.0, 0.0, 0.625, 0.03059, 0.625, 0.0, 0.625, 0.0, 0.625, 0.25, 0.625, 0.2806, 0.625, 0.2194, 0.625, 0.4694, 0.625, 0.5, 0.625, 0.5306, 0.625, 0.7194, 0.625, 0.75, 0.625, 0.7806, 0.625, 0.03059, 0.625, 0.0, 0.625, 0.0, 0.625, 0.2194, 0.625, 0.25, 0.625, 0.25, 0.625, 0.4694, 0.625, 0.5, 0.625, 0.5, 0.625, 0.75, 0.625, 0.7806, 0.625, 0.75, 0.625, 0.0, 0.625, 0.25, 0.625, 0.2194, 0.625, 0.03059, 0.625, 0.25, 0.625, 0.5, 0.625, 0.4694, 0.625, 0.2806, 0.625, 0.5, 0.625, 0.75, 0.625, 0.7194, 0.625, 0.5306, 0.625, 0.75, 0.625, 1.0, 0.625, 0.9694, 0.625, 0.7806, 0.0, 0.0, 0.0, 0.0, 0.0, 0.0, 0.0, 0.0, 0.0, 0.0, 0.0, 0.0, 0.0, 0.0, 0.0, 0.0, 0.0, 0.0, 0.0, 0.0, 0.0, 0.0, 0.0, 0.0, 0.0, 0.0, 0.0, 0.0, 0.0, 0.0, 0.0, 0.0, 0.625, 0.2194, 0.625, 0.2194, 0.625, 0.2806, 0.625, 0.2806, 0.625, 0.5306, 0.625, 0.5306, 0.625, 0.4694, 0.625, 0.4694, 0.625, 0.7806, 0.625, 0.7806, 0.625, 0.7194, 0.625, 0.7194, 0.625, 0.0, 0.625, 0.0, 0.625, 0.03059, 0.625, 0.03059, 0.625, 0.03059, 0.625, 0.2194, 0.625, 0.2194, 0.625, 0.03059])
me_cube_002.materials.append(mat_material_001)
me_cube_002.update()
me_cube_002.normals_split_custom_set([tuple(v) for v in zip(*[iter([-0.3892, -0.3423, 0.8552, -0.685, -0.697, -0.2119, -0.7249, 0.6795, -0.1133, -0.3465, 0.3385, 0.8748, -0.3465, 0.3385, 0.8748, -0.7249, 0.6795, -0.1133, 0.7049, 0.7045, -0.08237, 0.3012, 0.3308, 0.8944, 0.3012, 0.3308, 0.8944, 0.7049, 0.7045, -0.08237, 0.6647, -0.7234, -0.187, 0.3431, -0.3403, 0.8755, 0.3431, -0.3403, 0.8755, 0.6647, -0.7234, -0.187, -0.685, -0.697, -0.2119, -0.3892, -0.3423, 0.8552, -0.2669, 0.9153, 0.3016, -0.9228, 0.2397, 0.3016, 0.7583, -0.3992, 0.5154, -0.3334, -0.6358, 0.6962, -0.8881, 0.0, 0.4596, 0.0, 0.8881, 0.4596, 0.0, 0.0, -1.0, 0.0, 0.0, -1.0, -0.4161, 0.8086, -0.4161, 0.2079, -0.2532, 0.9448, 0.5706, -0.5829, 0.5785, 0.4718, 0.0, -0.8817, 0.0, 0.0, -1.0, 0.0, 0.8881, 0.4596, -0.2028, 0.9542, 0.2201, 0.5706, -0.5829, -0.5785, -0.1369, 0.2162, -0.9667, -0.5604, 0.06258, 0.8258, -0.5805, 0.5397, 0.6097, -0.1105, 0.4058, -0.9072, -0.5115, -0.8068, -0.2957, -0.4161, 0.8086, -0.4161, 0.4718, 0.0, -0.8817, -0.9586, 0.09922, 0.2671, 0.2079, -0.2532, 0.9448, -0.2004, -0.2537, 0.9463, -0.5706, -0.5829, 0.5785, 0.5706, -0.5829, 0.5785, -0.5604, 0.06258, 0.8258, 0.5469, 0.06276, 0.8348, 0.5805, 0.5397, 0.6097, -0.5805, 0.5397, 0.6097, 0.0, 0.8881, 0.4596, -0.8881, 0.0, 0.4596, -0.9228, 0.2397, 0.3016, -0.2669, 0.9153, 0.3016, 0.5469, 0.06276, 0.8348, -0.4161, 0.8086, -0.4161, -0.5115, -0.8068, -0.2957, 0.5805, 0.5397, 0.6097, -0.5805, 0.5397, 0.6097, 0.5805, 0.5397, 0.6097, -0.5115, -0.8068, -0.2957, -0.1105, 0.4058, -0.9072, 0.0, 0.8881, 0.4596, -0.2669, 0.9153, 0.3016, -0.3334, -0.6358, 0.6962, -0.2028, 0.9542, 0.2201, 0.4134, -0.3271, 0.8498, -0.468, -0.3077, 0.8284, -0.2004, -0.2537, 0.9463, 0.2079, -0.2532, 0.9448, 0.5469, 0.06276, 0.8348, 0.4134, -0.3271, 0.8498, 0.2079, -0.2532, 0.9448, -0.4161, 0.8086, -0.4161, -0.468, -0.3077, 0.8284, -0.5604, 0.06258, 0.8258, -0.1369, 0.2162, -0.9667, -0.2004, -0.2537, 0.9463, -0.5706, -0.5829, 0.5785, 0.8753, 0.0, 0.4835, 0.2028, 0.9542, 0.2201, -0.5706, -0.5829, -0.5785, 0.4718, 0.0, -0.8817, 0.5706, -0.5829, 0.5785, 0.5706, -0.5829, -0.5785, -0.2028, 0.9542, 0.2201, 0.5706, -0.5829, 0.5785, -0.5706, -0.5829, 0.5785, -0.5706, -0.5829, -0.5785, 0.5706, -0.5829, -0.5785, -0.5829, -0.5767, -0.5724, -0.9586, 0.09922, 0.2671, -0.3334, -0.6358, 0.6962, 0.7583, -0.3992, 0.5154, 0.4718, 0.0, -0.8817, -0.2028, 0.9542, 0.2201, -0.3334, -0.6358, 0.6962, -0.9586, 0.09922, 0.2671, 0.2028, 0.9542, 0.2201, 0.8753, 0.0, 0.4835, -0.5829, -0.5767, -0.5724, 0.7583, -0.3992, 0.5154, -0.1105, 0.4058, -0.9072, -0.5115, -0.8068, -0.2957, -0.9586, 0.09922, 0.2671, -0.5829, -0.5767, -0.5724, -0.9228, 0.2397, 0.3016, -0.8881, 0.0, 0.4596, 0.2028, 0.9542, 0.2201, 0.7583, -0.3992, 0.5154, 0.0, 0.0, -1.0, 0.0, 0.0, -1.0, 0.5706, -0.5829, -0.5785, -0.5706, -0.5829, -0.5785, -0.2004, -0.2537, 0.9463, -0.1369, 0.2162, -0.9667, 0.8753, 0.0, 0.4835, -0.5706, -0.5829, 0.5785, -0.8881, 0.0, 0.4596, 0.0, 0.0, -1.0, -0.5706, -0.5829, -0.5785, 0.2028, 0.9542, 0.2201, -0.1369, 0.2162, -0.9667, -0.1105, 0.4058, -0.9072, -0.5829, -0.5767, -0.5724, 0.8753, 0.0, 0.4835, 0.0, 0.0, 1.0, 0.0, 0.0, 1.0, -0.5604, 0.06258, 0.8258, -0.468, -0.3077, 0.8284, 0.0, 0.0, 1.0, 0.0, 0.0, 1.0, 0.0, 0.0, 1.0, 0.0, 0.0, 1.0, 0.0, 0.0, 1.0, 0.0, 0.0, 1.0, 0.5469, 0.06276, 0.8348, -0.5604, 0.06258, 0.8258, 0.0, 0.0, 1.0, 0.0, 0.0, 1.0, 0.0, 0.0, 1.0, 0.0, 0.0, 1.0, 0.0, 0.0, 1.0, 0.0, 0.0, 1.0, 0.4134, -0.3271, 0.8498, 0.5469, 0.06276, 0.8348, 0.0, 0.0, 1.0, 0.0, 0.0, 1.0, 0.0, 0.0, 1.0, 0.0, 0.0, 1.0, 0.0, 0.0, 1.0, 0.0, 0.0, 1.0, -0.468, -0.3077, 0.8284, 0.4134, -0.3271, 0.8498, 0.0, 0.0, 1.0, 0.0, 0.0, 1.0, 0.0, 0.0, 1.0, 0.0, 0.0, 1.0, 0.0, 0.0, 1.0, 0.0, 0.0, 1.0, 0.0, 0.0, 1.0, 0.0, 0.0, 1.0, 0.0, 0.0, 1.0, 0.0, 0.0, 1.0, 0.0, 0.0, 1.0, 0.0, 0.0, 1.0, 0.0, 0.0, 1.0, 0.0, 0.0, 1.0, 0.0, 0.0, 1.0, 0.0, 0.0, 1.0, 0.0, 0.0, 1.0, 0.0, 0.0, 1.0, 0.0, 0.0, 1.0, 0.0, 0.0, 1.0, -0.3892, -0.3423, 0.8552, -0.3465, 0.3385, 0.8748, 0.0, 0.0, 1.0, 0.0, 0.0, 1.0, -0.3465, 0.3385, 0.8748, 0.3012, 0.3308, 0.8944, 0.0, 0.0, 1.0, 0.0, 0.0, 1.0, 0.3012, 0.3308, 0.8944, 0.3431, -0.3403, 0.8755, 0.0, 0.0, 1.0, 0.0, 0.0, 1.0, 0.3431, -0.3403, 0.8755, -0.3892, -0.3423, 0.8552, 0.0, 0.0, 1.0, 0.0, 0.0, 1.0, 0.0, 0.0, 1.0, 0.0, 0.0, 1.0, 0.0, 0.0, 1.0, 0.0, 0.0, 1.0, 0.0, 0.0, 1.0, 0.0, 0.0, 1.0, 0.0, 0.0, 1.0, 0.0, 0.0, 1.0, 0.0, 0.0, 1.0, 0.0, 0.0, 1.0, 0.0, 0.0, 1.0, 0.0, 0.0, 1.0, 0.0, 0.0, 1.0, 0.0, 0.0, 1.0, 0.0, 0.0, 1.0, 0.0, 0.0, 1.0, 0.0, 0.0, 1.0, 0.0, 0.0, 1.0, -0.3286, -0.3286, 0.8855, -0.3286, 0.3286, 0.8855, 0.0, 0.0, 1.0, 0.0, 0.0, 1.0, -0.4331, -0.4331, 0.7905, 0.4331, -0.4331, 0.7905, 0.0, 0.0, 1.0, 0.0, 0.0, 1.0, 0.3286, -0.3286, 0.8855, -0.3286, -0.3286, 0.8855, -0.3338, 0.6051, -0.7228, -0.3338, -0.6051, -0.7228, -0.3338, -0.6051, 0.7228, -0.3338, 0.6051, 0.7228, 0.0, 0.0, 1.0, 0.0, 0.0, 1.0, -0.4331, 0.4331, 0.7905, -0.4331, -0.4331, 0.7905, 0.0, 0.0, 1.0, 0.0, 0.0, 1.0, 0.3286, 0.3286, 0.8855, 0.3286, -0.3286, 0.8855, 0.0, 0.0, 1.0, 0.0, 0.0, 1.0, 0.4331, 0.4331, 0.7905, -0.4331, 0.4331, 0.7905, 0.0, 0.0, 1.0, 0.0, 0.0, 1.0, 0.4331, -0.4331, 0.7905, 0.4331, 0.4331, 0.7905, 0.6051, 0.3338, -0.7228, -0.6051, 0.3338, -0.7228, -0.6051, 0.3338, 0.7228, 0.6051, 0.3338, 0.7228, -0.6051, -0.3338, -0.7228, 0.6051, -0.3338, -0.7228, 0.6051, -0.3338, 0.7228, -0.6051, -0.3338, 0.7228, 0.0, 0.0, 1.0, 0.0, 0.0, 1.0, -0.3286, 0.3286, 0.8855, 0.3286, 0.3286, 0.8855, 0.3338, -0.6051, -0.7228, -0.6051, 0.3338, -0.7228, 0.4331, 0.4331, 0.7905, 0.4331, -0.4331, 0.7905, -0.6051, -0.3338, -0.7228, 0.3338, 0.6051, -0.7228, 0.6051, -0.3338, -0.7228, -0.4331, -0.4331, 0.7905, -0.3338, 0.6051, -0.7228, -0.3338, -0.6051, -0.7228, -0.4331, 0.4331, 0.7905, 0.6051, 0.3338, -0.7228, 0.3338, -0.6051, 0.7228, 0.3286, 0.3286, 0.8855, -0.6051, 0.3338, 0.7228, 0.3338, 0.6051, 0.7228, -0.6051, -0.3338, 0.7228, 0.3286, -0.3286, 0.8855, 0.6051, -0.3338, 0.7228, -0.3338, 0.6051, 0.7228, -0.3286, -0.3286, 0.8855, -0.3338, -0.6051, 0.7228, 0.6051, 0.3338, 0.7228, -0.3286, 0.3286, 0.8855, 0.4331, 0.4331, 0.7905, 0.4331, -0.4331, 0.7905, 0.3338, 0.6051, -0.7228, 0.3338, -0.6051, -0.7228, 0.4331, -0.4331, 0.7905, -0.4331, -0.4331, 0.7905, 0.6051, -0.3338, -0.7228, -0.6051, -0.3338, -0.7228, -0.4331, -0.4331, 0.7905, -0.4331, 0.4331, 0.7905, -0.3338, -0.6051, -0.7228, -0.3338, 0.6051, -0.7228, -0.4331, 0.4331, 0.7905, 0.4331, 0.4331, 0.7905, -0.6051, 0.3338, -0.7228, 0.6051, 0.3338, -0.7228, 0.3338, -0.6051, 0.7228, 0.3338, 0.6051, 0.7228, 0.3286, -0.3286, 0.8855, 0.3286, 0.3286, 0.8855, -0.6051, -0.3338, 0.7228, 0.6051, -0.3338, 0.7228, -0.3286, -0.3286, 0.8855, 0.3286, -0.3286, 0.8855, -0.3338, 0.6051, 0.7228, -0.3338, -0.6051, 0.7228, -0.3286, 0.3286, 0.8855, -0.3286, -0.3286, 0.8855, 0.6051, 0.3338, 0.7228, -0.6051, 0.3338, 0.7228, 0.3286, 0.3286, 0.8855, -0.3286, 0.3286, 0.8855, 0.3338, 0.6051, 0.7228, 0.3338, 0.6051, -0.7228, -0.6051, -0.3338, -0.7228, -0.6051, -0.3338, 0.7228, -0.3338, 0.6051, -0.7228, -0.3338, 0.6051, 0.7228, 0.6051, -0.3338, 0.7228, 0.6051, -0.3338, -0.7228, 0.6051, 0.3338, -0.7228, 0.6051, 0.3338, 0.7228, -0.3338, -0.6051, 0.7228, -0.3338, -0.6051, -0.7228, -0.6051, 0.3338, 0.7228, -0.6051, 0.3338, -0.7228, 0.3338, -0.6051, -0.7228, 0.3338, -0.6051, 0.7228, 0.3338, -0.6051, -0.7228, 0.3338, 0.6051, -0.7228, 0.3338, 0.6051, 0.7228, 0.3338, -0.6051, 0.7228])] * 3)])

# ---- objects
ob_cube = bpy.data.objects.new('Cube', me_cube_001)
ob_cube_001 = bpy.data.objects.new('Cube.001', me_cube_002)

# ---- transforms, parenting, visibility, modifiers, constraints
ob_cube.location = (1.89e-08, 4.652e-08, -5.815e-09)
_m = ob_cube.modifiers.new('Subdivision', 'SUBSURF')
ob_cube_001.location = (-2.11, 4.652e-08, -5.815e-09)
_m = ob_cube_001.modifiers.new('Subdivision', 'SUBSURF')

# ---- collection membership
col_collection.objects.link(ob_cube)
col_collection.objects.link(ob_cube_001)

# ---- scene / render settings (as saved in the file)
scene.frame_start = 1; scene.frame_end = 250; scene.frame_set(1)
scene.render.engine = 'BLENDER_EEVEE_NEXT'
scene.cycles.sampling_pattern = 'TABULATED_SOBOL'
scene.view_settings.view_transform = 'Filmic'
bpy.context.view_layer.update()

# ---- added for rendering (the .blend has no active camera and no usable light): camera, sun
cam_auto = bpy.data.cameras.new('AutoCamera')
cam_auto.lens = 50.0
cam_auto.sensor_width = 36.0
cam_auto.clip_end = 1000.0
ob_auto_camera = bpy.data.objects.new('AutoCamera', cam_auto)
scene.collection.objects.link(ob_auto_camera)
ob_auto_camera.location = (5.25961, -6.96782, 4.84364)
ob_auto_camera.rotation_euler = (1.09748, -7.21219e-08, 0.694738)
scene.camera = ob_auto_camera
light_auto_sun = bpy.data.lights.new('AutoSun', 'SUN')
light_auto_sun.energy = 3.0
light_auto_sun.angle = 0.0523599
ob_auto_sun = bpy.data.objects.new('AutoSun', light_auto_sun)
scene.collection.objects.link(ob_auto_sun)
ob_auto_sun.rotation_euler = (0.872665, 0.174533, 0.523599)
bpy.context.view_layer.update()
